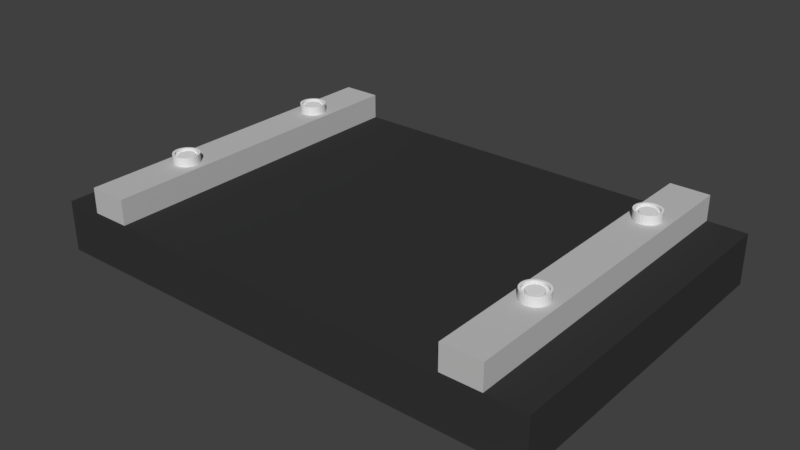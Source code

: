 # Source: SimpleStreetC1.blend  (saved by Blender 2.79.0; exported with 4.5.12 LTS)
import bpy
from mathutils import Matrix  # noqa: F401  (used for matrix-valued properties, if any)

bpy.ops.wm.read_factory_settings(use_empty=True)
scene = bpy.context.scene
scene.name = 'Scene'

# ---- collections
col_collection_1 = bpy.data.collections.new('Collection 1'); scene.collection.children.link(col_collection_1)

# ---- materials (node trees are filled in below, after node groups)
mat_material_001 = bpy.data.materials.new('Material.001')
mat_material_001.alpha_threshold = 0.0
mat_material_001.use_transparent_shadow = False
mat_material_001.diffuse_color = (0.5382, 0.5382, 0.5382, 1.0)
mat_material_001.roughness = 0.5
mat_material_001.line_color = (0.0, 0.0, 0.0, 1.0)
mat_material = bpy.data.materials.new('Material')
mat_material.alpha_threshold = 0.0
mat_material.use_transparent_shadow = False
mat_material.diffuse_color = (0.03741, 0.03741, 0.03741, 1.0)
mat_material.roughness = 0.5
mat_material.line_color = (0.0, 0.0, 0.0, 1.0)

# ---- material node trees

# ---- world
world_world = bpy.data.worlds.new('World'); scene.world = world_world
world_world.color = (0.05088, 0.05088, 0.05088)
world_world.use_sun_shadow = False
world_world.sun_shadow_jitter_overblur = 0.0
world_world.cycles.sampling_method = 'MANUAL'

# ---- meshes
me_cylinder_003 = bpy.data.meshes.new('Cylinder.003')
me_cylinder_003.from_pydata([(0.0, 0.1555, -0.122), (0.0, 0.1555, 0.122), (0.03034, 0.1525, -0.122), (0.03034, 0.1525, 0.122), (0.05951, 0.1437, -0.122), (0.05951, 0.1437, 0.122), (0.0864, 0.1293, -0.122), (0.0864, 0.1293, 0.122), (0.11, 0.11, -0.122), (0.11, 0.11, 0.122), (0.1293, 0.0864, -0.122), (0.1293, 0.0864, 0.122), (0.1437, 0.05951, -0.122), (0.1437, 0.05951, 0.122), (0.1525, 0.03034, -0.122), (0.1525, 0.03034, 0.122), (0.1555, 1.174e-08, -0.122), (0.1555, 1.174e-08, 0.122), (0.1525, -0.03034, -0.122), (0.1525, -0.03034, 0.122), (0.1437, -0.05951, -0.122), (0.1437, -0.05951, 0.122), (0.1293, -0.0864, -0.122), (0.1293, -0.0864, 0.122), (0.11, -0.11, -0.122), (0.11, -0.11, 0.122), (0.0864, -0.1293, -0.122), (0.0864, -0.1293, 0.122), (0.05951, -0.1437, -0.122), (0.05951, -0.1437, 0.122), (0.03034, -0.1525, -0.122), (0.03034, -0.1525, 0.122), (-5.067e-08, -0.1555, -0.122), (-5.067e-08, -0.1555, 0.122), (-0.03034, -0.1525, -0.122), (-0.03034, -0.1525, 0.122), (-0.05951, -0.1437, -0.122), (-0.05951, -0.1437, 0.122), (-0.0864, -0.1293, -0.122), (-0.0864, -0.1293, 0.122), (-0.11, -0.11, -0.122), (-0.11, -0.11, 0.122), (-0.1293, -0.0864, -0.122), (-0.1293, -0.0864, 0.122), (-0.1437, -0.05951, -0.122), (-0.1437, -0.05951, 0.122), (-0.1525, -0.03034, -0.122), (-0.1525, -0.03034, 0.122), (-0.1555, 1.502e-07, -0.122), (-0.1555, 1.502e-07, 0.122), (-0.1525, 0.03034, -0.122), (-0.1525, 0.03034, 0.122), (-0.1437, 0.05951, -0.122), (-0.1437, 0.05951, 0.122), (-0.1293, 0.0864, -0.122), (-0.1293, 0.0864, 0.122), (-0.11, 0.11, -0.122), (-0.11, 0.11, 0.122), (-0.0864, 0.1293, -0.122), (-0.0864, 0.1293, 0.122), (-0.05951, 0.1437, -0.122), (-0.05951, 0.1437, 0.122), (-0.03034, 0.1525, -0.122), (-0.03034, 0.1525, 0.122), (0.02547, 0.128, 0.122), (0.0, 0.1306, 0.122), (0.04996, 0.1206, 0.122), (0.07253, 0.1086, 0.122), (0.09232, 0.09232, 0.122), (0.1086, 0.07253, 0.122), (0.1206, 0.04996, 0.122), (0.128, 0.02547, 0.122), (0.1306, 9.857e-09, 0.122), (0.128, -0.02547, 0.122), (0.1206, -0.04996, 0.122), (0.1086, -0.07253, 0.122), (0.09232, -0.09232, 0.122), (0.07253, -0.1086, 0.122), (0.04996, -0.1206, 0.122), (0.02547, -0.128, 0.122), (-4.254e-08, -0.1306, 0.122), (-0.02547, -0.128, 0.122), (-0.04996, -0.1206, 0.122), (-0.07253, -0.1086, 0.122), (-0.09232, -0.09232, 0.122), (-0.1086, -0.07253, 0.122), (-0.1206, -0.04996, 0.122), (-0.128, -0.02547, 0.122), (-0.1306, 1.261e-07, 0.122), (-0.128, 0.02547, 0.122), (-0.1206, 0.04996, 0.122), (-0.1086, 0.07253, 0.122), (-0.09232, 0.09232, 0.122), (-0.07253, 0.1086, 0.122), (-0.04996, 0.1206, 0.122), (-0.02547, 0.128, 0.122), (0.02547, 0.128, 0.07953), (0.0, 0.1306, 0.07953), (0.04996, 0.1206, 0.07953), (0.07253, 0.1086, 0.07953), (0.09232, 0.09232, 0.07953), (0.1086, 0.07253, 0.07953), (0.1206, 0.04996, 0.07953), (0.128, 0.02547, 0.07953), (0.1306, 9.857e-09, 0.07953), (0.128, -0.02547, 0.07953), (0.1206, -0.04996, 0.07953), (0.1086, -0.07253, 0.07953), (0.09232, -0.09232, 0.07953), (0.07253, -0.1086, 0.07953), (0.04996, -0.1206, 0.07953), (0.02547, -0.128, 0.07953), (-4.254e-08, -0.1306, 0.07953), (-0.02547, -0.128, 0.07953), (-0.04996, -0.1206, 0.07953), (-0.07253, -0.1086, 0.07953), (-0.09232, -0.09232, 0.07953), (-0.1086, -0.07253, 0.07953), (-0.1206, -0.04996, 0.07953), (-0.128, -0.02547, 0.07953), (-0.1306, 1.261e-07, 0.07953), (-0.128, 0.02547, 0.07953), (-0.1206, 0.04996, 0.07953), (-0.1086, 0.07253, 0.07953), (-0.09232, 0.09232, 0.07953), (-0.07253, 0.1086, 0.07953), (-0.04996, 0.1206, 0.07953), (-0.02547, 0.128, 0.07953), (-4.605, -1.855, -0.122), (-4.605, -1.855, 0.122), (-4.575, -1.858, -0.122), (-4.575, -1.858, 0.122), (-4.546, -1.867, -0.122), (-4.546, -1.867, 0.122), (-4.519, -1.881, -0.122), (-4.519, -1.881, 0.122), (-4.495, -1.901, -0.122), (-4.495, -1.901, 0.122), (-4.476, -1.924, -0.122), (-4.476, -1.924, 0.122), (-4.462, -1.951, -0.122), (-4.462, -1.951, 0.122), (-4.453, -1.98, -0.122), (-4.453, -1.98, 0.122), (-4.45, -2.011, -0.122), (-4.45, -2.011, 0.122), (-4.453, -2.041, -0.122), (-4.453, -2.041, 0.122), (-4.462, -2.07, -0.122), (-4.462, -2.07, 0.122), (-4.476, -2.097, -0.122), (-4.476, -2.097, 0.122), (-4.495, -2.121, -0.122), (-4.495, -2.121, 0.122), (-4.519, -2.14, -0.122), (-4.519, -2.14, 0.122), (-4.546, -2.154, -0.122), (-4.546, -2.154, 0.122), (-4.575, -2.163, -0.122), (-4.575, -2.163, 0.122), (-4.605, -2.166, -0.122), (-4.605, -2.166, 0.122), (-4.636, -2.163, -0.122), (-4.636, -2.163, 0.122), (-4.665, -2.154, -0.122), (-4.665, -2.154, 0.122), (-4.692, -2.14, -0.122), (-4.692, -2.14, 0.122), (-4.715, -2.121, -0.122), (-4.715, -2.121, 0.122), (-4.735, -2.097, -0.122), (-4.735, -2.097, 0.122), (-4.749, -2.07, -0.122), (-4.749, -2.07, 0.122), (-4.758, -2.041, -0.122), (-4.758, -2.041, 0.122), (-4.761, -2.011, -0.122), (-4.761, -2.011, 0.122), (-4.758, -1.98, -0.122), (-4.758, -1.98, 0.122), (-4.749, -1.951, -0.122), (-4.749, -1.951, 0.122), (-4.735, -1.924, -0.122), (-4.735, -1.924, 0.122), (-4.715, -1.901, -0.122), (-4.715, -1.901, 0.122), (-4.692, -1.881, -0.122), (-4.692, -1.881, 0.122), (-4.665, -1.867, -0.122), (-4.665, -1.867, 0.122), (-4.636, -1.858, -0.122), (-4.636, -1.858, 0.122), (-4.58, -1.883, 0.122), (-4.605, -1.88, 0.122), (-4.555, -1.89, 0.122), (-4.533, -1.902, 0.122), (-4.513, -1.918, 0.122), (-4.497, -1.938, 0.122), (-4.485, -1.961, 0.122), (-4.477, -1.985, 0.122), (-4.475, -2.011, 0.122), (-4.477, -2.036, 0.122), (-4.485, -2.061, 0.122), (-4.497, -2.083, 0.122), (-4.513, -2.103, 0.122), (-4.533, -2.119, 0.122), (-4.555, -2.131, 0.122), (-4.58, -2.139, 0.122), (-4.605, -2.141, 0.122), (-4.631, -2.139, 0.122), (-4.655, -2.131, 0.122), (-4.678, -2.119, 0.122), (-4.698, -2.103, 0.122), (-4.714, -2.083, 0.122), (-4.726, -2.061, 0.122), (-4.733, -2.036, 0.122), (-4.736, -2.011, 0.122), (-4.733, -1.985, 0.122), (-4.726, -1.961, 0.122), (-4.714, -1.938, 0.122), (-4.698, -1.918, 0.122), (-4.678, -1.902, 0.122), (-4.655, -1.89, 0.122), (-4.631, -1.883, 0.122), (-4.58, -1.883, 0.07953), (-4.605, -1.88, 0.07953), (-4.555, -1.89, 0.07953), (-4.533, -1.902, 0.07953), (-4.513, -1.918, 0.07953), (-4.497, -1.938, 0.07953), (-4.485, -1.961, 0.07953), (-4.477, -1.985, 0.07953), (-4.475, -2.011, 0.07953), (-4.477, -2.036, 0.07953), (-4.485, -2.061, 0.07953), (-4.497, -2.083, 0.07953), (-4.513, -2.103, 0.07953), (-4.533, -2.119, 0.07953), (-4.555, -2.131, 0.07953), (-4.58, -2.139, 0.07953), (-4.605, -2.141, 0.07953), (-4.631, -2.139, 0.07953), (-4.655, -2.131, 0.07953), (-4.678, -2.119, 0.07953), (-4.698, -2.103, 0.07953), (-4.714, -2.083, 0.07953), (-4.726, -2.061, 0.07953), (-4.733, -2.036, 0.07953), (-4.736, -2.011, 0.07953), (-4.733, -1.985, 0.07953), (-4.726, -1.961, 0.07953), (-4.714, -1.938, 0.07953), (-4.698, -1.918, 0.07953), (-4.678, -1.902, 0.07953), (-4.655, -1.89, 0.07953), (-4.631, -1.883, 0.07953), (-4.6, 0.1555, -0.122), (-4.6, 0.1555, 0.122), (-4.57, 0.1525, -0.122), (-4.57, 0.1525, 0.122), (-4.54, 0.1437, -0.122), (-4.54, 0.1437, 0.122), (-4.514, 0.1293, -0.122), (-4.514, 0.1293, 0.122), (-4.49, 0.11, -0.122), (-4.49, 0.11, 0.122), (-4.471, 0.0864, -0.122), (-4.471, 0.0864, 0.122), (-4.456, 0.05951, -0.122), (-4.456, 0.05951, 0.122), (-4.447, 0.03034, -0.122), (-4.447, 0.03034, 0.122), (-4.444, 1.174e-08, -0.122), (-4.444, 1.174e-08, 0.122), (-4.447, -0.03034, -0.122), (-4.447, -0.03034, 0.122), (-4.456, -0.05951, -0.122), (-4.456, -0.05951, 0.122), (-4.471, -0.0864, -0.122), (-4.471, -0.0864, 0.122), (-4.49, -0.11, -0.122), (-4.49, -0.11, 0.122), (-4.514, -0.1293, -0.122), (-4.514, -0.1293, 0.122), (-4.54, -0.1437, -0.122), (-4.54, -0.1437, 0.122), (-4.57, -0.1525, -0.122), (-4.57, -0.1525, 0.122), (-4.6, -0.1555, -0.122), (-4.6, -0.1555, 0.122), (-4.63, -0.1525, -0.122), (-4.63, -0.1525, 0.122), (-4.66, -0.1437, -0.122), (-4.66, -0.1437, 0.122), (-4.686, -0.1293, -0.122), (-4.686, -0.1293, 0.122), (-4.71, -0.11, -0.122), (-4.71, -0.11, 0.122), (-4.729, -0.0864, -0.122), (-4.729, -0.0864, 0.122), (-4.744, -0.05951, -0.122), (-4.744, -0.05951, 0.122), (-4.753, -0.03034, -0.122), (-4.753, -0.03034, 0.122), (-4.756, 1.502e-07, -0.122), (-4.756, 1.502e-07, 0.122), (-4.753, 0.03034, -0.122), (-4.753, 0.03034, 0.122), (-4.744, 0.05951, -0.122), (-4.744, 0.05951, 0.122), (-4.729, 0.0864, -0.122), (-4.729, 0.0864, 0.122), (-4.71, 0.11, -0.122), (-4.71, 0.11, 0.122), (-4.686, 0.1293, -0.122), (-4.686, 0.1293, 0.122), (-4.66, 0.1437, -0.122), (-4.66, 0.1437, 0.122), (-4.63, 0.1525, -0.122), (-4.63, 0.1525, 0.122), (-4.575, 0.128, 0.122), (-4.6, 0.1306, 0.122), (-4.55, 0.1206, 0.122), (-4.527, 0.1086, 0.122), (-4.508, 0.09232, 0.122), (-4.491, 0.07253, 0.122), (-4.479, 0.04996, 0.122), (-4.472, 0.02547, 0.122), (-4.469, 9.857e-09, 0.122), (-4.472, -0.02547, 0.122), (-4.479, -0.04996, 0.122), (-4.491, -0.07253, 0.122), (-4.508, -0.09232, 0.122), (-4.527, -0.1086, 0.122), (-4.55, -0.1206, 0.122), (-4.575, -0.128, 0.122), (-4.6, -0.1306, 0.122), (-4.625, -0.128, 0.122), (-4.65, -0.1206, 0.122), (-4.673, -0.1086, 0.122), (-4.692, -0.09232, 0.122), (-4.709, -0.07253, 0.122), (-4.721, -0.04996, 0.122), (-4.728, -0.02547, 0.122), (-4.731, 1.261e-07, 0.122), (-4.728, 0.02547, 0.122), (-4.721, 0.04996, 0.122), (-4.709, 0.07253, 0.122), (-4.692, 0.09232, 0.122), (-4.673, 0.1086, 0.122), (-4.65, 0.1206, 0.122), (-4.625, 0.128, 0.122), (-4.575, 0.128, 0.07953), (-4.6, 0.1306, 0.07953), (-4.55, 0.1206, 0.07953), (-4.527, 0.1086, 0.07953), (-4.508, 0.09232, 0.07953), (-4.491, 0.07253, 0.07953), (-4.479, 0.04996, 0.07953), (-4.472, 0.02547, 0.07953), (-4.469, 9.857e-09, 0.07953), (-4.472, -0.02547, 0.07953), (-4.479, -0.04996, 0.07953), (-4.491, -0.07253, 0.07953), (-4.508, -0.09232, 0.07953), (-4.527, -0.1086, 0.07953), (-4.55, -0.1206, 0.07953), (-4.575, -0.128, 0.07953), (-4.6, -0.1306, 0.07953), (-4.625, -0.128, 0.07953), (-4.65, -0.1206, 0.07953), (-4.673, -0.1086, 0.07953), (-4.692, -0.09232, 0.07953), (-4.709, -0.07253, 0.07953), (-4.721, -0.04996, 0.07953), (-4.728, -0.02547, 0.07953), (-4.731, 1.261e-07, 0.07953), (-4.728, 0.02547, 0.07953), (-4.721, 0.04996, 0.07953), (-4.709, 0.07253, 0.07953), (-4.692, 0.09232, 0.07953), (-4.673, 0.1086, 0.07953), (-4.65, 0.1206, 0.07953), (-4.625, 0.128, 0.07953), (0.0, -1.855, -0.122), (0.0, -1.855, 0.122), (0.03034, -1.858, -0.122), (0.03034, -1.858, 0.122), (0.05951, -1.867, -0.122), (0.05951, -1.867, 0.122), (0.0864, -1.881, -0.122), (0.0864, -1.881, 0.122), (0.11, -1.901, -0.122), (0.11, -1.901, 0.122), (0.1293, -1.924, -0.122), (0.1293, -1.924, 0.122), (0.1437, -1.951, -0.122), (0.1437, -1.951, 0.122), (0.1525, -1.98, -0.122), (0.1525, -1.98, 0.122), (0.1555, -2.011, -0.122), (0.1555, -2.011, 0.122), (0.1525, -2.041, -0.122), (0.1525, -2.041, 0.122), (0.1437, -2.07, -0.122), (0.1437, -2.07, 0.122), (0.1293, -2.097, -0.122), (0.1293, -2.097, 0.122), (0.11, -2.121, -0.122), (0.11, -2.121, 0.122), (0.0864, -2.14, -0.122), (0.0864, -2.14, 0.122), (0.05951, -2.154, -0.122), (0.05951, -2.154, 0.122), (0.03034, -2.163, -0.122), (0.03034, -2.163, 0.122), (-5.067e-08, -2.166, -0.122), (-5.067e-08, -2.166, 0.122), (-0.03034, -2.163, -0.122), (-0.03034, -2.163, 0.122), (-0.05951, -2.154, -0.122), (-0.05951, -2.154, 0.122), (-0.0864, -2.14, -0.122), (-0.0864, -2.14, 0.122), (-0.11, -2.121, -0.122), (-0.11, -2.121, 0.122), (-0.1293, -2.097, -0.122), (-0.1293, -2.097, 0.122), (-0.1437, -2.07, -0.122), (-0.1437, -2.07, 0.122), (-0.1525, -2.041, -0.122), (-0.1525, -2.041, 0.122), (-0.1555, -2.011, -0.122), (-0.1555, -2.011, 0.122), (-0.1525, -1.98, -0.122), (-0.1525, -1.98, 0.122), (-0.1437, -1.951, -0.122), (-0.1437, -1.951, 0.122), (-0.1293, -1.924, -0.122), (-0.1293, -1.924, 0.122), (-0.11, -1.901, -0.122), (-0.11, -1.901, 0.122), (-0.0864, -1.881, -0.122), (-0.0864, -1.881, 0.122), (-0.05951, -1.867, -0.122), (-0.05951, -1.867, 0.122), (-0.03034, -1.858, -0.122), (-0.03034, -1.858, 0.122), (0.02547, -1.883, 0.122), (0.0, -1.88, 0.122), (0.04996, -1.89, 0.122), (0.07253, -1.902, 0.122), (0.09232, -1.918, 0.122), (0.1086, -1.938, 0.122), (0.1206, -1.961, 0.122), (0.128, -1.985, 0.122), (0.1306, -2.011, 0.122), (0.128, -2.036, 0.122), (0.1206, -2.061, 0.122), (0.1086, -2.083, 0.122), (0.09232, -2.103, 0.122), (0.07253, -2.119, 0.122), (0.04996, -2.131, 0.122), (0.02547, -2.139, 0.122), (-4.254e-08, -2.141, 0.122), (-0.02547, -2.139, 0.122), (-0.04996, -2.131, 0.122), (-0.07253, -2.119, 0.122), (-0.09232, -2.103, 0.122), (-0.1086, -2.083, 0.122), (-0.1206, -2.061, 0.122), (-0.128, -2.036, 0.122), (-0.1306, -2.011, 0.122), (-0.128, -1.985, 0.122), (-0.1206, -1.961, 0.122), (-0.1086, -1.938, 0.122), (-0.09232, -1.918, 0.122), (-0.07253, -1.902, 0.122), (-0.04996, -1.89, 0.122), (-0.02547, -1.883, 0.122), (0.02547, -1.883, 0.07953), (0.0, -1.88, 0.07953), (0.04996, -1.89, 0.07953), (0.07253, -1.902, 0.07953), (0.09232, -1.918, 0.07953), (0.1086, -1.938, 0.07953), (0.1206, -1.961, 0.07953), (0.128, -1.985, 0.07953), (0.1306, -2.011, 0.07953), (0.128, -2.036, 0.07953), (0.1206, -2.061, 0.07953), (0.1086, -2.083, 0.07953), (0.09232, -2.103, 0.07953), (0.07253, -2.119, 0.07953), (0.04996, -2.131, 0.07953), (0.02547, -2.139, 0.07953), (-4.254e-08, -2.141, 0.07953), (-0.02547, -2.139, 0.07953), (-0.04996, -2.131, 0.07953), (-0.07253, -2.119, 0.07953), (-0.09232, -2.103, 0.07953), (-0.1086, -2.083, 0.07953), (-0.1206, -2.061, 0.07953), (-0.128, -2.036, 0.07953), (-0.1306, -2.011, 0.07953), (-0.128, -1.985, 0.07953), (-0.1206, -1.961, 0.07953), (-0.1086, -1.938, 0.07953), (-0.09232, -1.918, 0.07953), (-0.07253, -1.902, 0.07953), (-0.04996, -1.89, 0.07953), (-0.02547, -1.883, 0.07953)], [], [(0, 1, 3, 2), (2, 3, 5, 4), (4, 5, 7, 6), (6, 7, 9, 8), (8, 9, 11, 10), (10, 11, 13, 12), (12, 13, 15, 14), (14, 15, 17, 16), (16, 17, 19, 18), (18, 19, 21, 20), (20, 21, 23, 22), (22, 23, 25, 24), (24, 25, 27, 26), (26, 27, 29, 28), (28, 29, 31, 30), (30, 31, 33, 32), (32, 33, 35, 34), (34, 35, 37, 36), (36, 37, 39, 38), (38, 39, 41, 40), (40, 41, 43, 42), (42, 43, 45, 44), (44, 45, 47, 46), (46, 47, 49, 48), (48, 49, 51, 50), (50, 51, 53, 52), (52, 53, 55, 54), (54, 55, 57, 56), (56, 57, 59, 58), (58, 59, 61, 60), (55, 53, 90, 91), (60, 61, 63, 62), (62, 63, 1, 0), (0, 2, 4, 6, 8, 10, 12, 14, 16, 18, 20, 22, 24, 26, 28, 30, 32, 34, 36, 38, 40, 42, 44, 46, 48, 50, 52, 54, 56, 58, 60, 62), (76, 75, 107, 108), (11, 9, 68, 69), (29, 27, 77, 78), (47, 45, 86, 87), (3, 1, 65, 64), (1, 63, 95, 65), (21, 19, 73, 74), (39, 37, 82, 83), (57, 55, 91, 92), (13, 11, 69, 70), (31, 29, 78, 79), (49, 47, 87, 88), (5, 3, 64, 66), (23, 21, 74, 75), (41, 39, 83, 84), (59, 57, 92, 93), (15, 13, 70, 71), (33, 31, 79, 80), (51, 49, 88, 89), (7, 5, 66, 67), (25, 23, 75, 76), (43, 41, 84, 85), (61, 59, 93, 94), (17, 15, 71, 72), (35, 33, 80, 81), (53, 51, 89, 90), (9, 7, 67, 68), (27, 25, 76, 77), (45, 43, 85, 86), (63, 61, 94, 95), (19, 17, 72, 73), (37, 35, 81, 82), (96, 97, 127, 126, 125, 124, 123, 122, 121, 120, 119, 118, 117, 116, 115, 114, 113, 112, 111, 110, 109, 108, 107, 106, 105, 104, 103, 102, 101, 100, 99, 98), (90, 89, 121, 122), (77, 76, 108, 109), (91, 90, 122, 123), (78, 77, 109, 110), (64, 65, 97, 96), (92, 91, 123, 124), (79, 78, 110, 111), (66, 64, 96, 98), (93, 92, 124, 125), (80, 79, 111, 112), (67, 66, 98, 99), (94, 93, 125, 126), (81, 80, 112, 113), (68, 67, 99, 100), (95, 94, 126, 127), (82, 81, 113, 114), (69, 68, 100, 101), (65, 95, 127, 97), (83, 82, 114, 115), (70, 69, 101, 102), (84, 83, 115, 116), (71, 70, 102, 103), (85, 84, 116, 117), (72, 71, 103, 104), (86, 85, 117, 118), (73, 72, 104, 105), (87, 86, 118, 119), (74, 73, 105, 106), (88, 87, 119, 120), (75, 74, 106, 107), (89, 88, 120, 121), (128, 129, 131, 130), (130, 131, 133, 132), (132, 133, 135, 134), (134, 135, 137, 136), (136, 137, 139, 138), (138, 139, 141, 140), (140, 141, 143, 142), (142, 143, 145, 144), (144, 145, 147, 146), (146, 147, 149, 148), (148, 149, 151, 150), (150, 151, 153, 152), (152, 153, 155, 154), (154, 155, 157, 156), (156, 157, 159, 158), (158, 159, 161, 160), (160, 161, 163, 162), (162, 163, 165, 164), (164, 165, 167, 166), (166, 167, 169, 168), (168, 169, 171, 170), (170, 171, 173, 172), (172, 173, 175, 174), (174, 175, 177, 176), (176, 177, 179, 178), (178, 179, 181, 180), (180, 181, 183, 182), (182, 183, 185, 184), (184, 185, 187, 186), (186, 187, 189, 188), (183, 181, 218, 219), (188, 189, 191, 190), (190, 191, 129, 128), (128, 130, 132, 134, 136, 138, 140, 142, 144, 146, 148, 150, 152, 154, 156, 158, 160, 162, 164, 166, 168, 170, 172, 174, 176, 178, 180, 182, 184, 186, 188, 190), (204, 203, 235, 236), (139, 137, 196, 197), (157, 155, 205, 206), (175, 173, 214, 215), (131, 129, 193, 192), (129, 191, 223, 193), (149, 147, 201, 202), (167, 165, 210, 211), (185, 183, 219, 220), (141, 139, 197, 198), (159, 157, 206, 207), (177, 175, 215, 216), (133, 131, 192, 194), (151, 149, 202, 203), (169, 167, 211, 212), (187, 185, 220, 221), (143, 141, 198, 199), (161, 159, 207, 208), (179, 177, 216, 217), (135, 133, 194, 195), (153, 151, 203, 204), (171, 169, 212, 213), (189, 187, 221, 222), (145, 143, 199, 200), (163, 161, 208, 209), (181, 179, 217, 218), (137, 135, 195, 196), (155, 153, 204, 205), (173, 171, 213, 214), (191, 189, 222, 223), (147, 145, 200, 201), (165, 163, 209, 210), (224, 225, 255, 254, 253, 252, 251, 250, 249, 248, 247, 246, 245, 244, 243, 242, 241, 240, 239, 238, 237, 236, 235, 234, 233, 232, 231, 230, 229, 228, 227, 226), (218, 217, 249, 250), (205, 204, 236, 237), (219, 218, 250, 251), (206, 205, 237, 238), (192, 193, 225, 224), (220, 219, 251, 252), (207, 206, 238, 239), (194, 192, 224, 226), (221, 220, 252, 253), (208, 207, 239, 240), (195, 194, 226, 227), (222, 221, 253, 254), (209, 208, 240, 241), (196, 195, 227, 228), (223, 222, 254, 255), (210, 209, 241, 242), (197, 196, 228, 229), (193, 223, 255, 225), (211, 210, 242, 243), (198, 197, 229, 230), (212, 211, 243, 244), (199, 198, 230, 231), (213, 212, 244, 245), (200, 199, 231, 232), (214, 213, 245, 246), (201, 200, 232, 233), (215, 214, 246, 247), (202, 201, 233, 234), (216, 215, 247, 248), (203, 202, 234, 235), (217, 216, 248, 249), (256, 257, 259, 258), (258, 259, 261, 260), (260, 261, 263, 262), (262, 263, 265, 264), (264, 265, 267, 266), (266, 267, 269, 268), (268, 269, 271, 270), (270, 271, 273, 272), (272, 273, 275, 274), (274, 275, 277, 276), (276, 277, 279, 278), (278, 279, 281, 280), (280, 281, 283, 282), (282, 283, 285, 284), (284, 285, 287, 286), (286, 287, 289, 288), (288, 289, 291, 290), (290, 291, 293, 292), (292, 293, 295, 294), (294, 295, 297, 296), (296, 297, 299, 298), (298, 299, 301, 300), (300, 301, 303, 302), (302, 303, 305, 304), (304, 305, 307, 306), (306, 307, 309, 308), (308, 309, 311, 310), (310, 311, 313, 312), (312, 313, 315, 314), (314, 315, 317, 316), (311, 309, 346, 347), (316, 317, 319, 318), (318, 319, 257, 256), (256, 258, 260, 262, 264, 266, 268, 270, 272, 274, 276, 278, 280, 282, 284, 286, 288, 290, 292, 294, 296, 298, 300, 302, 304, 306, 308, 310, 312, 314, 316, 318), (332, 331, 363, 364), (267, 265, 324, 325), (285, 283, 333, 334), (303, 301, 342, 343), (259, 257, 321, 320), (257, 319, 351, 321), (277, 275, 329, 330), (295, 293, 338, 339), (313, 311, 347, 348), (269, 267, 325, 326), (287, 285, 334, 335), (305, 303, 343, 344), (261, 259, 320, 322), (279, 277, 330, 331), (297, 295, 339, 340), (315, 313, 348, 349), (271, 269, 326, 327), (289, 287, 335, 336), (307, 305, 344, 345), (263, 261, 322, 323), (281, 279, 331, 332), (299, 297, 340, 341), (317, 315, 349, 350), (273, 271, 327, 328), (291, 289, 336, 337), (309, 307, 345, 346), (265, 263, 323, 324), (283, 281, 332, 333), (301, 299, 341, 342), (319, 317, 350, 351), (275, 273, 328, 329), (293, 291, 337, 338), (352, 353, 383, 382, 381, 380, 379, 378, 377, 376, 375, 374, 373, 372, 371, 370, 369, 368, 367, 366, 365, 364, 363, 362, 361, 360, 359, 358, 357, 356, 355, 354), (346, 345, 377, 378), (333, 332, 364, 365), (347, 346, 378, 379), (334, 333, 365, 366), (320, 321, 353, 352), (348, 347, 379, 380), (335, 334, 366, 367), (322, 320, 352, 354), (349, 348, 380, 381), (336, 335, 367, 368), (323, 322, 354, 355), (350, 349, 381, 382), (337, 336, 368, 369), (324, 323, 355, 356), (351, 350, 382, 383), (338, 337, 369, 370), (325, 324, 356, 357), (321, 351, 383, 353), (339, 338, 370, 371), (326, 325, 357, 358), (340, 339, 371, 372), (327, 326, 358, 359), (341, 340, 372, 373), (328, 327, 359, 360), (342, 341, 373, 374), (329, 328, 360, 361), (343, 342, 374, 375), (330, 329, 361, 362), (344, 343, 375, 376), (331, 330, 362, 363), (345, 344, 376, 377), (384, 385, 387, 386), (386, 387, 389, 388), (388, 389, 391, 390), (390, 391, 393, 392), (392, 393, 395, 394), (394, 395, 397, 396), (396, 397, 399, 398), (398, 399, 401, 400), (400, 401, 403, 402), (402, 403, 405, 404), (404, 405, 407, 406), (406, 407, 409, 408), (408, 409, 411, 410), (410, 411, 413, 412), (412, 413, 415, 414), (414, 415, 417, 416), (416, 417, 419, 418), (418, 419, 421, 420), (420, 421, 423, 422), (422, 423, 425, 424), (424, 425, 427, 426), (426, 427, 429, 428), (428, 429, 431, 430), (430, 431, 433, 432), (432, 433, 435, 434), (434, 435, 437, 436), (436, 437, 439, 438), (438, 439, 441, 440), (440, 441, 443, 442), (442, 443, 445, 444), (439, 437, 474, 475), (444, 445, 447, 446), (446, 447, 385, 384), (384, 386, 388, 390, 392, 394, 396, 398, 400, 402, 404, 406, 408, 410, 412, 414, 416, 418, 420, 422, 424, 426, 428, 430, 432, 434, 436, 438, 440, 442, 444, 446), (460, 459, 491, 492), (395, 393, 452, 453), (413, 411, 461, 462), (431, 429, 470, 471), (387, 385, 449, 448), (385, 447, 479, 449), (405, 403, 457, 458), (423, 421, 466, 467), (441, 439, 475, 476), (397, 395, 453, 454), (415, 413, 462, 463), (433, 431, 471, 472), (389, 387, 448, 450), (407, 405, 458, 459), (425, 423, 467, 468), (443, 441, 476, 477), (399, 397, 454, 455), (417, 415, 463, 464), (435, 433, 472, 473), (391, 389, 450, 451), (409, 407, 459, 460), (427, 425, 468, 469), (445, 443, 477, 478), (401, 399, 455, 456), (419, 417, 464, 465), (437, 435, 473, 474), (393, 391, 451, 452), (411, 409, 460, 461), (429, 427, 469, 470), (447, 445, 478, 479), (403, 401, 456, 457), (421, 419, 465, 466), (480, 481, 511, 510, 509, 508, 507, 506, 505, 504, 503, 502, 501, 500, 499, 498, 497, 496, 495, 494, 493, 492, 491, 490, 489, 488, 487, 486, 485, 484, 483, 482), (474, 473, 505, 506), (461, 460, 492, 493), (475, 474, 506, 507), (462, 461, 493, 494), (448, 449, 481, 480), (476, 475, 507, 508), (463, 462, 494, 495), (450, 448, 480, 482), (477, 476, 508, 509), (464, 463, 495, 496), (451, 450, 482, 483), (478, 477, 509, 510), (465, 464, 496, 497), (452, 451, 483, 484), (479, 478, 510, 511), (466, 465, 497, 498), (453, 452, 484, 485), (449, 479, 511, 481), (467, 466, 498, 499), (454, 453, 485, 486), (468, 467, 499, 500), (455, 454, 486, 487), (469, 468, 500, 501), (456, 455, 487, 488), (470, 469, 501, 502), (457, 456, 488, 489), (471, 470, 502, 503), (458, 457, 489, 490), (472, 471, 503, 504), (459, 458, 490, 491), (473, 472, 504, 505)])
me_cylinder_003.use_remesh_preserve_volume = False
me_cylinder_003.use_remesh_preserve_attributes = False
me_cylinder_003.use_mirror_vertex_groups = False
me_cylinder_003.update()
me_cylinder_001 = bpy.data.meshes.new('Cylinder.001')
me_cylinder_001.from_pydata([(0.0, 0.09491, -0.07448), (0.0, 0.09491, 0.07448), (0.01852, 0.09308, -0.07448), (0.01852, 0.09308, 0.07448), (0.03632, 0.08768, -0.07448), (0.03632, 0.08768, 0.07448), (0.05273, 0.07891, -0.07448), (0.05273, 0.07891, 0.07448), (0.06711, 0.06711, -0.07448), (0.06711, 0.06711, 0.07448), (0.07891, 0.05273, -0.07448), (0.07891, 0.05273, 0.07448), (0.08768, 0.03632, -0.07448), (0.08768, 0.03632, 0.07448), (0.09308, 0.01852, -0.07448), (0.09308, 0.01852, 0.07448), (0.09491, 7.165e-09, -0.07448), (0.09491, 7.165e-09, 0.07448), (0.09308, -0.01852, -0.07448), (0.09308, -0.01852, 0.07448), (0.08768, -0.03632, -0.07448), (0.08768, -0.03632, 0.07448), (0.07891, -0.05273, -0.07448), (0.07891, -0.05273, 0.07448), (0.06711, -0.06711, -0.07448), (0.06711, -0.06711, 0.07448), (0.05273, -0.07891, -0.07448), (0.05273, -0.07891, 0.07448), (0.03632, -0.08768, -0.07448), (0.03632, -0.08768, 0.07448), (0.01852, -0.09308, -0.07448), (0.01852, -0.09308, 0.07448), (-3.092e-08, -0.09491, -0.07448), (-3.092e-08, -0.09491, 0.07448), (-0.01852, -0.09308, -0.07448), (-0.01852, -0.09308, 0.07448), (-0.03632, -0.08768, -0.07448), (-0.03632, -0.08768, 0.07448), (-0.05273, -0.07891, -0.07448), (-0.05273, -0.07891, 0.07448), (-0.06711, -0.06711, -0.07448), (-0.06711, -0.06711, 0.07448), (-0.07891, -0.05273, -0.07448), (-0.07891, -0.05273, 0.07448), (-0.08768, -0.03632, -0.07448), (-0.08768, -0.03632, 0.07448), (-0.09308, -0.01852, -0.07448), (-0.09308, -0.01852, 0.07448), (-0.09491, 9.164e-08, -0.07448), (-0.09491, 9.164e-08, 0.07448), (-0.09308, 0.01852, -0.07448), (-0.09308, 0.01852, 0.07448), (-0.08768, 0.03632, -0.07448), (-0.08768, 0.03632, 0.07448), (-0.07891, 0.05273, -0.07448), (-0.07891, 0.05273, 0.07448), (-0.06711, 0.06711, -0.07448), (-0.06711, 0.06711, 0.07448), (-0.05273, 0.07891, -0.07448), (-0.05273, 0.07891, 0.07448), (-0.03632, 0.08768, -0.07448), (-0.03632, 0.08768, 0.07448), (-0.01852, 0.09308, -0.07448), (-0.01852, 0.09308, 0.07448), (-4.6, 0.09548, -0.07448), (-4.6, 0.09548, 0.07448), (-4.581, 0.09366, -0.07448), (-4.581, 0.09366, 0.07448), (-4.564, 0.08826, -0.07448), (-4.564, 0.08826, 0.07448), (-4.547, 0.07948, -0.07448), (-4.547, 0.07948, 0.07448), (-4.533, 0.06768, -0.07448), (-4.533, 0.06768, 0.07448), (-4.521, 0.0533, -0.07448), (-4.521, 0.0533, 0.07448), (-4.512, 0.03689, -0.07448), (-4.512, 0.03689, 0.07448), (-4.507, 0.01909, -0.07448), (-4.507, 0.01909, 0.07448), (-4.505, 0.000572, -0.07448), (-4.505, 0.000572, 0.07448), (-4.507, -0.01794, -0.07448), (-4.507, -0.01794, 0.07448), (-4.512, -0.03575, -0.07448), (-4.512, -0.03575, 0.07448), (-4.521, -0.05216, -0.07448), (-4.521, -0.05216, 0.07448), (-4.533, -0.06654, -0.07448), (-4.533, -0.06654, 0.07448), (-4.547, -0.07834, -0.07448), (-4.547, -0.07834, 0.07448), (-4.564, -0.08711, -0.07448), (-4.564, -0.08711, 0.07448), (-4.581, -0.09251, -0.07448), (-4.581, -0.09251, 0.07448), (-4.6, -0.09434, -0.07448), (-4.6, -0.09434, 0.07448), (-4.619, -0.09251, -0.07448), (-4.619, -0.09251, 0.07448), (-4.636, -0.08711, -0.07448), (-4.636, -0.08711, 0.07448), (-4.653, -0.07834, -0.07448), (-4.653, -0.07834, 0.07448), (-4.667, -0.06654, -0.07448), (-4.667, -0.06654, 0.07448), (-4.679, -0.05216, -0.07448), (-4.679, -0.05216, 0.07448), (-4.688, -0.03575, -0.07448), (-4.688, -0.03575, 0.07448), (-4.693, -0.01794, -0.07448), (-4.693, -0.01794, 0.07448), (-4.695, 0.0005721, -0.07448), (-4.695, 0.0005721, 0.07448), (-4.693, 0.01909, -0.07448), (-4.693, 0.01909, 0.07448), (-4.688, 0.03689, -0.07448), (-4.688, 0.03689, 0.07448), (-4.679, 0.0533, -0.07448), (-4.679, 0.0533, 0.07448), (-4.667, 0.06768, -0.07448), (-4.667, 0.06768, 0.07448), (-4.653, 0.07948, -0.07448), (-4.653, 0.07948, 0.07448), (-4.636, 0.08826, -0.07448), (-4.636, 0.08826, 0.07448), (-4.619, 0.09366, -0.07448), (-4.619, 0.09366, 0.07448), (-4.6, 2.106, -0.07448), (-4.6, 2.106, 0.07448), (-4.581, 2.104, -0.07448), (-4.581, 2.104, 0.07448), (-4.564, 2.099, -0.07448), (-4.564, 2.099, 0.07448), (-4.547, 2.09, -0.07448), (-4.547, 2.09, 0.07448), (-4.533, 2.078, -0.07448), (-4.533, 2.078, 0.07448), (-4.521, 2.064, -0.07448), (-4.521, 2.064, 0.07448), (-4.512, 2.047, -0.07448), (-4.512, 2.047, 0.07448), (-4.507, 2.03, -0.07448), (-4.507, 2.03, 0.07448), (-4.505, 2.011, -0.07448), (-4.505, 2.011, 0.07448), (-4.507, 1.993, -0.07448), (-4.507, 1.993, 0.07448), (-4.512, 1.975, -0.07448), (-4.512, 1.975, 0.07448), (-4.521, 1.958, -0.07448), (-4.521, 1.958, 0.07448), (-4.533, 1.944, -0.07448), (-4.533, 1.944, 0.07448), (-4.547, 1.932, -0.07448), (-4.547, 1.932, 0.07448), (-4.564, 1.923, -0.07448), (-4.564, 1.923, 0.07448), (-4.581, 1.918, -0.07448), (-4.581, 1.918, 0.07448), (-4.6, 1.916, -0.07448), (-4.6, 1.916, 0.07448), (-4.619, 1.918, -0.07448), (-4.619, 1.918, 0.07448), (-4.636, 1.923, -0.07448), (-4.636, 1.923, 0.07448), (-4.653, 1.932, -0.07448), (-4.653, 1.932, 0.07448), (-4.667, 1.944, -0.07448), (-4.667, 1.944, 0.07448), (-4.679, 1.958, -0.07448), (-4.679, 1.958, 0.07448), (-4.688, 1.975, -0.07448), (-4.688, 1.975, 0.07448), (-4.693, 1.993, -0.07448), (-4.693, 1.993, 0.07448), (-4.695, 2.011, -0.07448), (-4.695, 2.011, 0.07448), (-4.693, 2.03, -0.07448), (-4.693, 2.03, 0.07448), (-4.688, 2.047, -0.07448), (-4.688, 2.047, 0.07448), (-4.679, 2.064, -0.07448), (-4.679, 2.064, 0.07448), (-4.667, 2.078, -0.07448), (-4.667, 2.078, 0.07448), (-4.653, 2.09, -0.07448), (-4.653, 2.09, 0.07448), (-4.636, 2.099, -0.07448), (-4.636, 2.099, 0.07448), (-4.619, 2.104, -0.07448), (-4.619, 2.104, 0.07448), (-5.657e-09, 2.106, -0.07448), (-5.657e-09, 2.106, 0.07448), (0.01852, 2.104, -0.07448), (0.01852, 2.104, 0.07448), (0.03632, 2.099, -0.07448), (0.03632, 2.099, 0.07448), (0.05273, 2.09, -0.07448), (0.05273, 2.09, 0.07448), (0.06711, 2.078, -0.07448), (0.06711, 2.078, 0.07448), (0.07891, 2.064, -0.07448), (0.07891, 2.064, 0.07448), (0.08768, 2.047, -0.07448), (0.08768, 2.047, 0.07448), (0.09308, 2.03, -0.07448), (0.09308, 2.03, 0.07448), (0.09491, 2.011, -0.07448), (0.09491, 2.011, 0.07448), (0.09308, 1.993, -0.07448), (0.09308, 1.993, 0.07448), (0.08768, 1.975, -0.07448), (0.08768, 1.975, 0.07448), (0.07891, 1.958, -0.07448), (0.07891, 1.958, 0.07448), (0.06711, 1.944, -0.07448), (0.06711, 1.944, 0.07448), (0.05273, 1.932, -0.07448), (0.05273, 1.932, 0.07448), (0.03632, 1.923, -0.07448), (0.03632, 1.923, 0.07448), (0.01852, 1.918, -0.07448), (0.01852, 1.918, 0.07448), (-2.527e-08, 1.916, -0.07448), (-2.527e-08, 1.916, 0.07448), (-0.01852, 1.918, -0.07448), (-0.01852, 1.918, 0.07448), (-0.03632, 1.923, -0.07448), (-0.03632, 1.923, 0.07448), (-0.05273, 1.932, -0.07448), (-0.05273, 1.932, 0.07448), (-0.06711, 1.944, -0.07448), (-0.06711, 1.944, 0.07448), (-0.07891, 1.958, -0.07448), (-0.07891, 1.958, 0.07448), (-0.08768, 1.975, -0.07448), (-0.08768, 1.975, 0.07448), (-0.09308, 1.993, -0.07448), (-0.09308, 1.993, 0.07448), (-0.09491, 2.011, -0.07448), (-0.09491, 2.011, 0.07448), (-0.09308, 2.03, -0.07448), (-0.09308, 2.03, 0.07448), (-0.08768, 2.047, -0.07448), (-0.08768, 2.047, 0.07448), (-0.07891, 2.064, -0.07448), (-0.07891, 2.064, 0.07448), (-0.06711, 2.078, -0.07448), (-0.06711, 2.078, 0.07448), (-0.05273, 2.09, -0.07448), (-0.05273, 2.09, 0.07448), (-0.03632, 2.099, -0.07448), (-0.03632, 2.099, 0.07448), (-0.01852, 2.104, -0.07448), (-0.01852, 2.104, 0.07448)], [], [(0, 1, 3, 2), (2, 3, 5, 4), (4, 5, 7, 6), (6, 7, 9, 8), (8, 9, 11, 10), (10, 11, 13, 12), (12, 13, 15, 14), (14, 15, 17, 16), (16, 17, 19, 18), (18, 19, 21, 20), (20, 21, 23, 22), (22, 23, 25, 24), (24, 25, 27, 26), (26, 27, 29, 28), (28, 29, 31, 30), (30, 31, 33, 32), (32, 33, 35, 34), (34, 35, 37, 36), (36, 37, 39, 38), (38, 39, 41, 40), (40, 41, 43, 42), (42, 43, 45, 44), (44, 45, 47, 46), (46, 47, 49, 48), (48, 49, 51, 50), (50, 51, 53, 52), (52, 53, 55, 54), (54, 55, 57, 56), (56, 57, 59, 58), (58, 59, 61, 60), (3, 1, 63, 61, 59, 57, 55, 53, 51, 49, 47, 45, 43, 41, 39, 37, 35, 33, 31, 29, 27, 25, 23, 21, 19, 17, 15, 13, 11, 9, 7, 5), (60, 61, 63, 62), (62, 63, 1, 0), (0, 2, 4, 6, 8, 10, 12, 14, 16, 18, 20, 22, 24, 26, 28, 30, 32, 34, 36, 38, 40, 42, 44, 46, 48, 50, 52, 54, 56, 58, 60, 62), (64, 65, 67, 66), (66, 67, 69, 68), (68, 69, 71, 70), (70, 71, 73, 72), (72, 73, 75, 74), (74, 75, 77, 76), (76, 77, 79, 78), (78, 79, 81, 80), (80, 81, 83, 82), (82, 83, 85, 84), (84, 85, 87, 86), (86, 87, 89, 88), (88, 89, 91, 90), (90, 91, 93, 92), (92, 93, 95, 94), (94, 95, 97, 96), (96, 97, 99, 98), (98, 99, 101, 100), (100, 101, 103, 102), (102, 103, 105, 104), (104, 105, 107, 106), (106, 107, 109, 108), (108, 109, 111, 110), (110, 111, 113, 112), (112, 113, 115, 114), (114, 115, 117, 116), (116, 117, 119, 118), (118, 119, 121, 120), (120, 121, 123, 122), (122, 123, 125, 124), (67, 65, 127, 125, 123, 121, 119, 117, 115, 113, 111, 109, 107, 105, 103, 101, 99, 97, 95, 93, 91, 89, 87, 85, 83, 81, 79, 77, 75, 73, 71, 69), (124, 125, 127, 126), (126, 127, 65, 64), (64, 66, 68, 70, 72, 74, 76, 78, 80, 82, 84, 86, 88, 90, 92, 94, 96, 98, 100, 102, 104, 106, 108, 110, 112, 114, 116, 118, 120, 122, 124, 126), (128, 129, 131, 130), (130, 131, 133, 132), (132, 133, 135, 134), (134, 135, 137, 136), (136, 137, 139, 138), (138, 139, 141, 140), (140, 141, 143, 142), (142, 143, 145, 144), (144, 145, 147, 146), (146, 147, 149, 148), (148, 149, 151, 150), (150, 151, 153, 152), (152, 153, 155, 154), (154, 155, 157, 156), (156, 157, 159, 158), (158, 159, 161, 160), (160, 161, 163, 162), (162, 163, 165, 164), (164, 165, 167, 166), (166, 167, 169, 168), (168, 169, 171, 170), (170, 171, 173, 172), (172, 173, 175, 174), (174, 175, 177, 176), (176, 177, 179, 178), (178, 179, 181, 180), (180, 181, 183, 182), (182, 183, 185, 184), (184, 185, 187, 186), (186, 187, 189, 188), (131, 129, 191, 189, 187, 185, 183, 181, 179, 177, 175, 173, 171, 169, 167, 165, 163, 161, 159, 157, 155, 153, 151, 149, 147, 145, 143, 141, 139, 137, 135, 133), (188, 189, 191, 190), (190, 191, 129, 128), (128, 130, 132, 134, 136, 138, 140, 142, 144, 146, 148, 150, 152, 154, 156, 158, 160, 162, 164, 166, 168, 170, 172, 174, 176, 178, 180, 182, 184, 186, 188, 190), (192, 193, 195, 194), (194, 195, 197, 196), (196, 197, 199, 198), (198, 199, 201, 200), (200, 201, 203, 202), (202, 203, 205, 204), (204, 205, 207, 206), (206, 207, 209, 208), (208, 209, 211, 210), (210, 211, 213, 212), (212, 213, 215, 214), (214, 215, 217, 216), (216, 217, 219, 218), (218, 219, 221, 220), (220, 221, 223, 222), (222, 223, 225, 224), (224, 225, 227, 226), (226, 227, 229, 228), (228, 229, 231, 230), (230, 231, 233, 232), (232, 233, 235, 234), (234, 235, 237, 236), (236, 237, 239, 238), (238, 239, 241, 240), (240, 241, 243, 242), (242, 243, 245, 244), (244, 245, 247, 246), (246, 247, 249, 248), (248, 249, 251, 250), (250, 251, 253, 252), (195, 193, 255, 253, 251, 249, 247, 245, 243, 241, 239, 237, 235, 233, 231, 229, 227, 225, 223, 221, 219, 217, 215, 213, 211, 209, 207, 205, 203, 201, 199, 197), (252, 253, 255, 254), (254, 255, 193, 192), (192, 194, 196, 198, 200, 202, 204, 206, 208, 210, 212, 214, 216, 218, 220, 222, 224, 226, 228, 230, 232, 234, 236, 238, 240, 242, 244, 246, 248, 250, 252, 254)])
me_cylinder_001.use_remesh_preserve_volume = False
me_cylinder_001.use_remesh_preserve_attributes = False
me_cylinder_001.use_mirror_vertex_groups = False
me_cylinder_001.update()
me_cube_001 = bpy.data.meshes.new('Cube.001')
me_cube_001.from_pydata([(2.538, -9.537e-07, 0.3), (2.077, -9.537e-07, 0.3), (-2.077, -2.384e-07, 0.3), (-2.538, 0.0, 0.3), (2.538, -4.0, 0.3), (2.077, -4.0, 0.3), (-2.077, -4.0, 0.3), (-2.538, -4.0, 0.3), (2.538, -9.537e-07, 0.6), (2.077, -9.537e-07, 0.6), (-2.077, -2.384e-07, 0.6), (-2.538, 0.0, 0.6), (2.538, -4.0, 0.6), (2.077, -4.0, 0.6), (-2.077, -4.0, 0.6), (-2.538, -4.0, 0.6), (2.538, -0.8, 0.3), (2.538, -1.6, 0.3), (2.538, -2.4, 0.3), (2.538, -3.2, 0.3), (2.077, -0.8, 0.3), (2.077, -1.6, 0.3), (2.077, -2.4, 0.3), (2.077, -3.2, 0.3), (2.538, -0.8, 0.6), (2.538, -1.6, 0.6), (2.538, -2.4, 0.6), (2.538, -3.2, 0.6), (2.077, -0.8, 0.6), (2.077, -1.6, 0.6), (2.077, -2.4, 0.6), (2.077, -3.2, 0.6), (-2.077, -0.8, 0.3), (-2.077, -1.6, 0.3), (-2.077, -2.4, 0.3), (-2.077, -3.2, 0.3), (-2.538, -0.8, 0.3), (-2.538, -1.6, 0.3), (-2.538, -2.4, 0.3), (-2.538, -3.2, 0.3), (-2.077, -0.8, 0.6), (-2.077, -1.6, 0.6), (-2.077, -2.4, 0.6), (-2.077, -3.2, 0.6), (-2.538, -0.8, 0.6), (-2.538, -1.6, 0.6), (-2.538, -2.4, 0.6), (-2.538, -3.2, 0.6), (2.538, -3.467, 0.3), (2.538, -3.733, 0.3), (2.077, -3.467, 0.3), (2.077, -3.733, 0.3), (2.538, -3.467, 0.6), (2.538, -3.733, 0.6), (2.077, -3.467, 0.6), (2.077, -3.733, 0.6), (2.538, -2.667, 0.3), (2.538, -2.933, 0.3), (2.077, -2.667, 0.3), (2.077, -2.933, 0.3), (2.538, -2.667, 0.6), (2.538, -2.933, 0.6), (2.077, -2.667, 0.6), (2.077, -2.933, 0.6), (2.538, -1.867, 0.3), (2.538, -2.133, 0.3), (2.077, -1.867, 0.3), (2.077, -2.133, 0.3), (2.538, -1.867, 0.6), (2.538, -2.133, 0.6), (2.077, -1.867, 0.6), (2.077, -2.133, 0.6), (2.538, -1.067, 0.3), (2.538, -1.333, 0.3), (2.077, -1.067, 0.3), (2.077, -1.333, 0.3), (2.538, -1.067, 0.6), (2.538, -1.333, 0.6), (2.077, -1.067, 0.6), (2.077, -1.333, 0.6), (2.538, -0.2667, 0.3), (2.538, -0.5333, 0.3), (2.077, -0.2667, 0.3), (2.077, -0.5333, 0.3), (2.538, -0.2667, 0.6), (2.538, -0.5333, 0.6), (2.077, -0.2667, 0.6), (2.077, -0.5333, 0.6), (-2.077, -3.467, 0.3), (-2.077, -3.733, 0.3), (-2.538, -3.467, 0.3), (-2.538, -3.733, 0.3), (-2.077, -3.467, 0.6), (-2.077, -3.733, 0.6), (-2.538, -3.467, 0.6), (-2.538, -3.733, 0.6), (-2.077, -2.667, 0.3), (-2.077, -2.933, 0.3), (-2.538, -2.667, 0.3), (-2.538, -2.933, 0.3), (-2.077, -2.667, 0.6), (-2.077, -2.933, 0.6), (-2.538, -2.667, 0.6), (-2.538, -2.933, 0.6), (-2.077, -1.867, 0.3), (-2.077, -2.133, 0.3), (-2.538, -1.867, 0.3), (-2.538, -2.133, 0.3), (-2.077, -1.867, 0.6), (-2.077, -2.133, 0.6), (-2.538, -1.867, 0.6), (-2.538, -2.133, 0.6), (-2.077, -1.067, 0.3), (-2.077, -1.333, 0.3), (-2.538, -1.067, 0.3), (-2.538, -1.333, 0.3), (-2.077, -1.067, 0.6), (-2.077, -1.333, 0.6), (-2.538, -1.067, 0.6), (-2.538, -1.333, 0.6), (-2.077, -0.2667, 0.3), (-2.077, -0.5333, 0.3), (-2.538, -0.2667, 0.3), (-2.538, -0.5333, 0.3), (-2.077, -0.2667, 0.6), (-2.077, -0.5333, 0.6), (-2.538, -0.2667, 0.6), (-2.538, -0.5333, 0.6)], [], [(80, 0, 8, 84), (91, 7, 15, 95), (53, 55, 13, 12), (93, 95, 15, 14), (5, 4, 12, 13), (2, 3, 11, 10), (51, 5, 13, 55), (120, 2, 10, 124), (0, 1, 9, 8), (7, 6, 14, 15), (83, 20, 28, 87), (75, 21, 29, 79), (67, 22, 30, 71), (59, 23, 31, 63), (85, 87, 28, 24), (77, 79, 29, 25), (69, 71, 30, 26), (61, 63, 31, 27), (48, 19, 27, 52), (56, 18, 26, 60), (64, 17, 25, 68), (72, 16, 24, 76), (88, 35, 43, 92), (96, 34, 42, 100), (104, 33, 41, 108), (112, 32, 40, 116), (125, 127, 44, 40), (117, 119, 45, 41), (109, 111, 46, 42), (101, 103, 47, 43), (123, 36, 44, 127), (115, 37, 45, 119), (107, 38, 46, 111), (99, 39, 47, 103), (4, 49, 53, 12), (49, 48, 52, 53), (23, 50, 54, 31), (50, 51, 55, 54), (27, 31, 54, 52), (52, 54, 55, 53), (19, 57, 61, 27), (57, 56, 60, 61), (26, 30, 62, 60), (60, 62, 63, 61), (22, 58, 62, 30), (58, 59, 63, 62), (18, 65, 69, 26), (65, 64, 68, 69), (25, 29, 70, 68), (68, 70, 71, 69), (21, 66, 70, 29), (66, 67, 71, 70), (17, 73, 77, 25), (73, 72, 76, 77), (24, 28, 78, 76), (76, 78, 79, 77), (20, 74, 78, 28), (74, 75, 79, 78), (8, 9, 86, 84), (84, 86, 87, 85), (1, 82, 86, 9), (82, 83, 87, 86), (16, 81, 85, 24), (81, 80, 84, 85), (6, 89, 93, 14), (89, 88, 92, 93), (43, 47, 94, 92), (92, 94, 95, 93), (39, 90, 94, 47), (90, 91, 95, 94), (38, 98, 102, 46), (98, 99, 103, 102), (42, 46, 102, 100), (100, 102, 103, 101), (35, 97, 101, 43), (97, 96, 100, 101), (37, 106, 110, 45), (106, 107, 111, 110), (41, 45, 110, 108), (108, 110, 111, 109), (34, 105, 109, 42), (105, 104, 108, 109), (36, 114, 118, 44), (114, 115, 119, 118), (40, 44, 118, 116), (116, 118, 119, 117), (33, 113, 117, 41), (113, 112, 116, 117), (3, 122, 126, 11), (122, 123, 127, 126), (10, 11, 126, 124), (124, 126, 127, 125), (32, 121, 125, 40), (121, 120, 124, 125)])
me_cube_001.materials.append(mat_material_001)
me_cube_001.use_remesh_preserve_volume = False
me_cube_001.use_remesh_preserve_attributes = False
me_cube_001.use_mirror_vertex_groups = False
me_cube_001.update()
me_cube_002 = bpy.data.meshes.new('Cube.002')
me_cube_002.from_pydata([(3.0, 0.0, -0.3), (3.0, -4.0, -0.3), (-3.0, -4.0, -0.3), (-3.0, 9.537e-07, -0.3), (3.0, -9.537e-07, 0.3), (3.0, -4.0, 0.3), (-3.0, -4.0, 0.3), (-3.0, 0.0, 0.3), (2.538, 0.0, -0.3), (2.077, 0.0, -0.3), (-2.077, 4.768e-07, -0.3), (-2.538, 9.537e-07, -0.3), (2.538, -4.0, -0.3), (2.077, -4.0, -0.3), (-2.077, -4.0, -0.3), (-2.538, -4.0, -0.3), (2.538, -9.537e-07, 0.3), (2.077, -9.537e-07, 0.3), (-2.077, -2.384e-07, 0.3), (-2.538, 0.0, 0.3), (2.538, -4.0, 0.3), (2.077, -4.0, 0.3), (-2.077, -4.0, 0.3), (-2.538, -4.0, 0.3), (3.0, -0.8, -0.3), (3.0, -1.6, -0.3), (3.0, -2.4, -0.3), (3.0, -3.2, -0.3), (-3.0, -3.2, -0.3), (-3.0, -2.4, -0.3), (-3.0, -1.6, -0.3), (-3.0, -0.8, -0.3), (3.0, -0.8, 0.3), (3.0, -1.6, 0.3), (3.0, -2.4, 0.3), (3.0, -3.2, 0.3), (-3.0, -3.2, 0.3), (-3.0, -2.4, 0.3), (-3.0, -1.6, 0.3), (-3.0, -0.8, 0.3), (2.538, -0.8, 0.3), (2.538, -1.6, 0.3), (2.538, -2.4, 0.3), (2.538, -3.2, 0.3), (2.077, -0.8, 0.3), (2.077, -1.6, 0.3), (2.077, -2.4, 0.3), (2.077, -3.2, 0.3), (-2.077, -0.8, 0.3), (-2.077, -1.6, 0.3), (-2.077, -2.4, 0.3), (-2.077, -3.2, 0.3), (-2.538, -0.8, 0.3), (-2.538, -1.6, 0.3), (-2.538, -2.4, 0.3), (-2.538, -3.2, 0.3), (2.538, -3.2, -0.3), (2.538, -2.4, -0.3), (2.538, -1.6, -0.3), (2.538, -0.8, -0.3), (2.077, -3.2, -0.3), (2.077, -2.4, -0.3), (2.077, -1.6, -0.3), (2.077, -0.8, -0.3), (-2.077, -3.2, -0.3), (-2.077, -2.4, -0.3), (-2.077, -1.6, -0.3), (-2.077, -0.8, -0.3), (-2.538, -3.2, -0.3), (-2.538, -2.4, -0.3), (-2.538, -1.6, -0.3), (-2.538, -0.8, -0.3), (3.0, -3.467, -0.3), (3.0, -3.733, -0.3), (3.0, -3.467, 0.3), (3.0, -3.733, 0.3), (2.538, -3.467, 0.3), (2.538, -3.733, 0.3), (2.077, -3.467, 0.3), (2.077, -3.733, 0.3), (-2.077, -3.467, 0.3), (-2.077, -3.733, 0.3), (-2.538, -3.467, 0.3), (-2.538, -3.733, 0.3), (-3.0, -3.733, -0.3), (-3.0, -3.467, -0.3), (-3.0, -3.733, 0.3), (-3.0, -3.467, 0.3), (2.538, -3.733, -0.3), (2.538, -3.467, -0.3), (2.077, -3.733, -0.3), (2.077, -3.467, -0.3), (-2.077, -3.733, -0.3), (-2.077, -3.467, -0.3), (-2.538, -3.733, -0.3), (-2.538, -3.467, -0.3), (3.0, -2.667, -0.3), (3.0, -2.933, -0.3), (-3.0, -2.933, -0.3), (-3.0, -2.667, -0.3), (3.0, -2.667, 0.3), (3.0, -2.933, 0.3), (-3.0, -2.933, 0.3), (-3.0, -2.667, 0.3), (2.538, -2.667, 0.3), (2.538, -2.933, 0.3), (2.077, -2.667, 0.3), (2.077, -2.933, 0.3), (-2.077, -2.667, 0.3), (-2.077, -2.933, 0.3), (-2.538, -2.667, 0.3), (-2.538, -2.933, 0.3), (2.538, -2.933, -0.3), (2.538, -2.667, -0.3), (2.077, -2.933, -0.3), (2.077, -2.667, -0.3), (-2.077, -2.933, -0.3), (-2.077, -2.667, -0.3), (-2.538, -2.933, -0.3), (-2.538, -2.667, -0.3), (3.0, -1.867, -0.3), (3.0, -2.133, -0.3), (-3.0, -2.133, -0.3), (-3.0, -1.867, -0.3), (3.0, -1.867, 0.3), (3.0, -2.133, 0.3), (-3.0, -2.133, 0.3), (-3.0, -1.867, 0.3), (2.538, -1.867, 0.3), (2.538, -2.133, 0.3), (2.077, -1.867, 0.3), (2.077, -2.133, 0.3), (-2.077, -1.867, 0.3), (-2.077, -2.133, 0.3), (-2.538, -1.867, 0.3), (-2.538, -2.133, 0.3), (2.538, -2.133, -0.3), (2.538, -1.867, -0.3), (2.077, -2.133, -0.3), (2.077, -1.867, -0.3), (-2.077, -2.133, -0.3), (-2.077, -1.867, -0.3), (-2.538, -2.133, -0.3), (-2.538, -1.867, -0.3), (3.0, -1.067, -0.3), (3.0, -1.333, -0.3), (-3.0, -1.333, -0.3), (-3.0, -1.067, -0.3), (3.0, -1.067, 0.3), (3.0, -1.333, 0.3), (-3.0, -1.333, 0.3), (-3.0, -1.067, 0.3), (2.538, -1.067, 0.3), (2.538, -1.333, 0.3), (2.077, -1.067, 0.3), (2.077, -1.333, 0.3), (-2.077, -1.067, 0.3), (-2.077, -1.333, 0.3), (-2.538, -1.067, 0.3), (-2.538, -1.333, 0.3), (2.538, -1.333, -0.3), (2.538, -1.067, -0.3), (2.077, -1.333, -0.3), (2.077, -1.067, -0.3), (-2.077, -1.333, -0.3), (-2.077, -1.067, -0.3), (-2.538, -1.333, -0.3), (-2.538, -1.067, -0.3), (-3.0, -0.5333, -0.3), (-3.0, -0.2667, -0.3), (-3.0, -0.5333, 0.3), (-3.0, -0.2667, 0.3), (2.538, -0.5333, -0.3), (2.538, -0.2667, -0.3), (2.077, -0.5333, -0.3), (2.077, -0.2667, -0.3), (-2.077, -0.5333, -0.3), (-2.077, -0.2667, -0.3), (-2.538, -0.5333, -0.3), (-2.538, -0.2667, -0.3), (3.0, -0.2667, -0.3), (3.0, -0.5333, -0.3), (3.0, -0.2667, 0.3), (3.0, -0.5333, 0.3), (2.538, -0.2667, 0.3), (2.538, -0.5333, 0.3), (2.077, -0.2667, 0.3), (2.077, -0.5333, 0.3), (-2.077, -0.2667, 0.3), (-2.077, -0.5333, 0.3), (-2.538, -0.2667, 0.3), (-2.538, -0.5333, 0.3)], [], [(94, 15, 2, 84), (83, 86, 6, 23), (73, 75, 5, 1), (169, 171, 7, 3), (4, 0, 8, 9, 10, 11, 3, 7, 19, 18, 17, 16), (1, 5, 20, 21, 22, 23, 6, 2, 15, 14, 13, 12), (75, 77, 20, 5), (79, 81, 22, 21), (73, 1, 12, 88), (88, 12, 13, 90), (90, 13, 14, 92), (92, 14, 15, 94), (79, 21, 20, 77), (83, 23, 22, 81), (191, 52, 48, 189), (159, 53, 49, 157), (135, 54, 50, 133), (111, 55, 51, 109), (187, 44, 40, 185), (155, 45, 41, 153), (131, 46, 42, 129), (107, 47, 43, 105), (176, 67, 71, 178), (164, 66, 70, 166), (140, 65, 69, 142), (116, 64, 68, 118), (174, 63, 67, 176), (162, 62, 66, 164), (138, 61, 65, 140), (114, 60, 64, 116), (172, 59, 63, 174), (160, 58, 62, 162), (136, 57, 61, 138), (112, 56, 60, 114), (181, 24, 59, 172), (145, 25, 58, 160), (121, 26, 57, 136), (97, 27, 56, 112), (187, 189, 48, 44), (155, 157, 49, 45), (131, 133, 50, 46), (107, 109, 51, 47), (183, 185, 40, 32), (149, 153, 41, 33), (125, 129, 42, 34), (101, 105, 43, 35), (85, 87, 36, 28), (99, 103, 37, 29), (123, 127, 38, 30), (147, 151, 39, 31), (181, 183, 32, 24), (145, 149, 33, 25), (121, 125, 34, 26), (97, 101, 35, 27), (191, 170, 39, 52), (159, 150, 38, 53), (135, 126, 37, 54), (111, 102, 36, 55), (178, 71, 31, 168), (166, 70, 30, 146), (142, 69, 29, 122), (118, 68, 28, 98), (2, 6, 86, 84), (84, 86, 87, 85), (55, 82, 80, 51), (82, 83, 81, 80), (47, 78, 76, 43), (78, 79, 77, 76), (64, 93, 95, 68), (93, 92, 94, 95), (60, 91, 93, 64), (91, 90, 92, 93), (56, 89, 91, 60), (89, 88, 90, 91), (27, 72, 89, 56), (72, 73, 88, 89), (47, 51, 80, 78), (78, 80, 81, 79), (35, 43, 76, 74), (74, 76, 77, 75), (27, 35, 74, 72), (72, 74, 75, 73), (55, 36, 87, 82), (82, 87, 86, 83), (68, 95, 85, 28), (95, 94, 84, 85), (69, 119, 99, 29), (119, 118, 98, 99), (54, 37, 103, 110), (110, 103, 102, 111), (26, 34, 100, 96), (96, 100, 101, 97), (28, 36, 102, 98), (98, 102, 103, 99), (34, 42, 104, 100), (100, 104, 105, 101), (46, 50, 108, 106), (106, 108, 109, 107), (26, 96, 113, 57), (96, 97, 112, 113), (57, 113, 115, 61), (113, 112, 114, 115), (61, 115, 117, 65), (115, 114, 116, 117), (65, 117, 119, 69), (117, 116, 118, 119), (46, 106, 104, 42), (106, 107, 105, 104), (54, 110, 108, 50), (110, 111, 109, 108), (70, 143, 123, 30), (143, 142, 122, 123), (53, 38, 127, 134), (134, 127, 126, 135), (25, 33, 124, 120), (120, 124, 125, 121), (29, 37, 126, 122), (122, 126, 127, 123), (33, 41, 128, 124), (124, 128, 129, 125), (45, 49, 132, 130), (130, 132, 133, 131), (25, 120, 137, 58), (120, 121, 136, 137), (58, 137, 139, 62), (137, 136, 138, 139), (62, 139, 141, 66), (139, 138, 140, 141), (66, 141, 143, 70), (141, 140, 142, 143), (45, 130, 128, 41), (130, 131, 129, 128), (53, 134, 132, 49), (134, 135, 133, 132), (71, 167, 147, 31), (167, 166, 146, 147), (52, 39, 151, 158), (158, 151, 150, 159), (24, 32, 148, 144), (144, 148, 149, 145), (30, 38, 150, 146), (146, 150, 151, 147), (32, 40, 152, 148), (148, 152, 153, 149), (44, 48, 156, 154), (154, 156, 157, 155), (24, 144, 161, 59), (144, 145, 160, 161), (59, 161, 163, 63), (161, 160, 162, 163), (63, 163, 165, 67), (163, 162, 164, 165), (67, 165, 167, 71), (165, 164, 166, 167), (44, 154, 152, 40), (154, 155, 153, 152), (52, 158, 156, 48), (158, 159, 157, 156), (11, 179, 169, 3), (179, 178, 168, 169), (19, 7, 171, 190), (190, 171, 170, 191), (0, 4, 182, 180), (180, 182, 183, 181), (4, 16, 184, 182), (182, 184, 185, 183), (17, 18, 188, 186), (186, 188, 189, 187), (0, 180, 173, 8), (180, 181, 172, 173), (8, 173, 175, 9), (173, 172, 174, 175), (9, 175, 177, 10), (175, 174, 176, 177), (10, 177, 179, 11), (177, 176, 178, 179), (17, 186, 184, 16), (186, 187, 185, 184), (19, 190, 188, 18), (190, 191, 189, 188), (31, 39, 170, 168), (168, 170, 171, 169)])
me_cube_002.materials.append(mat_material)
me_cube_002.use_remesh_preserve_volume = False
me_cube_002.use_remesh_preserve_attributes = False
me_cube_002.use_mirror_vertex_groups = False
me_cube_002.update()

# ---- objects
ob_lampshades = bpy.data.objects.new('LampShades', me_cylinder_003)
ob_lamps = bpy.data.objects.new('Lamps', me_cylinder_001)
ob_borders = bpy.data.objects.new('Borders', me_cube_001)
ob_underground = bpy.data.objects.new('Underground', me_cube_002)

# ---- transforms, parenting, visibility, modifiers, constraints
ob_lampshades.location = (2.3, -0.9107, 0.5856)
ob_lampshades.lineart.crease_threshold = 0.0
ob_lamps.location = (2.3, -2.922, 0.6153)
ob_lamps.lineart.crease_threshold = 0.0
ob_borders.location = (0.0, 0.0, 0.0)
ob_borders.lock_rotations_4d = False
ob_borders.empty_display_type = 'ARROWS'
ob_borders.lineart.crease_threshold = 0.0
ob_underground.location = (0.0, 0.0, 0.0)
ob_underground.lock_rotations_4d = False
ob_underground.empty_display_type = 'ARROWS'
ob_underground.lineart.crease_threshold = 0.0

# ---- collection membership
col_collection_1.objects.link(ob_lampshades)
col_collection_1.objects.link(ob_lamps)
col_collection_1.objects.link(ob_borders)
col_collection_1.objects.link(ob_underground)

# ---- scene / render settings (as saved in the file)
scene.frame_start = 1; scene.frame_end = 250; scene.frame_set(1)
scene.render.engine = 'BLENDER_EEVEE_NEXT'
scene.render.resolution_percentage = 50
scene.render.dither_intensity = 0.0
scene.cycles.use_denoising = False
scene.cycles.samples = 128
scene.cycles.sampling_pattern = 'TABULATED_SOBOL'
scene.cycles.use_adaptive_sampling = False
scene.cycles.use_light_tree = False
scene.cycles.blur_glossy = 0.0
scene.cycles.sample_clamp_indirect = 0.0
scene.view_settings.view_transform = 'Standard'
bpy.context.view_layer.update()

# ---- added for rendering (the .blend has no active camera and no usable light): camera, sun
cam_auto = bpy.data.cameras.new('AutoCamera')
cam_auto.lens = 50.0
cam_auto.sensor_width = 36.0
cam_auto.clip_end = 1000.0
ob_auto_camera = bpy.data.objects.new('AutoCamera', cam_auto)
scene.collection.objects.link(ob_auto_camera)
ob_auto_camera.location = (6.73671, -10.0841, 5.59318)
ob_auto_camera.rotation_euler = (1.09748, -7.21219e-08, 0.694738)
scene.camera = ob_auto_camera
light_auto_sun = bpy.data.lights.new('AutoSun', 'SUN')
light_auto_sun.energy = 3.0
light_auto_sun.angle = 0.0523599
ob_auto_sun = bpy.data.objects.new('AutoSun', light_auto_sun)
scene.collection.objects.link(ob_auto_sun)
ob_auto_sun.rotation_euler = (0.872665, 0.174533, 0.523599)
bpy.context.view_layer.update()
